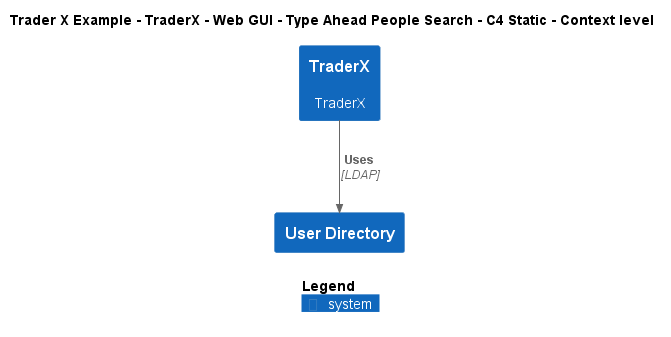

The diagram above was rendered by PlantUML. Its source (embedded in the PNG):
@startuml
!include ..\..\..\..\..\..\..\.c4s\C4_Context.puml

AddElementTag("c4interflow:lifecycle:new", $bgColor=green, $fontColor=#ffffff, $borderColor=green, $shadowing="False")
AddElementTag("c4interflow:lifecycle:changed", $bgColor=orange, $fontColor=#ffffff, $borderColor=orange, $shadowing="False")
AddElementTag("c4interflow:lifecycle:removed", $bgColor=red, $fontColor=#ffffff, $borderColor=red, $shadowing="False")

AddRelTag("c4interflow:lifecycle:new", $textColor=green, $lineColor=green)
AddRelTag("c4interflow:lifecycle:changed", $textColor=orange, $lineColor=orange)
AddRelTag("c4interflow:lifecycle:removed", $textColor=red, $lineColor=red)

SHOW_PERSON_PORTRAIT()
LAYOUT_TOP_DOWN()

skinparam linetype polyline

title Trader X Example - TraderX - Web GUI - Type Ahead People Search - C4 Static - Context level

System(TraderXExample.SoftwareSystems.TraderX, "TraderX", "TraderX")
System(TraderXExample.SoftwareSystems.UserDirectory, "User Directory", "")

Rel(TraderXExample.SoftwareSystems.TraderX, TraderXExample.SoftwareSystems.UserDirectory, "Uses", "LDAP", $tags="protocol:ldap")


SHOW_LEGEND()
@enduml